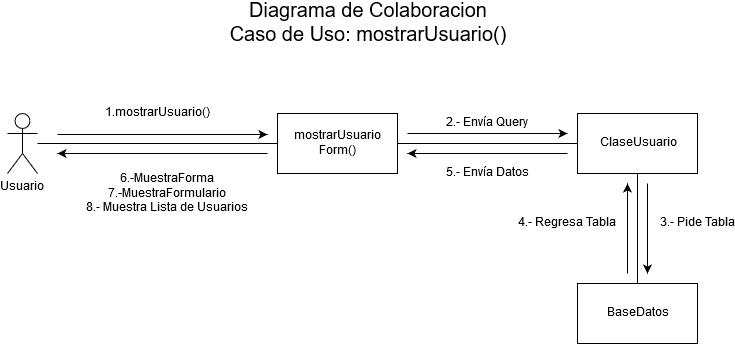

The diagram above was exported from draw.io. Its source (the exported page's mxGraphModel, read from the mxfile embedded in the PNG):
<mxGraphModel dx="1422" dy="791" grid="1" gridSize="10" guides="1" tooltips="1" connect="1" arrows="1" fold="1" page="1" pageScale="1" pageWidth="850" pageHeight="1100" math="0" shadow="0">
  <root>
    <mxCell id="0" />
    <mxCell id="1" parent="0" />
    <mxCell id="CyIh3KfnAH-6HoDmTZKP-16" value="" style="edgeStyle=orthogonalEdgeStyle;rounded=0;orthogonalLoop=1;jettySize=auto;html=1;endArrow=none;endFill=0;fontSize=20;" edge="1" parent="1" source="CyIh3KfnAH-6HoDmTZKP-1" target="CyIh3KfnAH-6HoDmTZKP-5">
      <mxGeometry relative="1" as="geometry">
        <mxPoint x="170" y="180" as="targetPoint" />
      </mxGeometry>
    </mxCell>
    <mxCell id="CyIh3KfnAH-6HoDmTZKP-1" value="Usuario" style="shape=umlActor;verticalLabelPosition=bottom;labelBackgroundColor=#ffffff;verticalAlign=top;html=1;outlineConnect=0;" vertex="1" parent="1">
      <mxGeometry x="60" y="150" width="30" height="60" as="geometry" />
    </mxCell>
    <mxCell id="CyIh3KfnAH-6HoDmTZKP-13" value="" style="edgeStyle=orthogonalEdgeStyle;rounded=0;orthogonalLoop=1;jettySize=auto;html=1;endArrow=none;endFill=0;fontSize=20;" edge="1" parent="1" source="CyIh3KfnAH-6HoDmTZKP-2" target="CyIh3KfnAH-6HoDmTZKP-3">
      <mxGeometry relative="1" as="geometry">
        <mxPoint x="690" y="400" as="targetPoint" />
      </mxGeometry>
    </mxCell>
    <mxCell id="CyIh3KfnAH-6HoDmTZKP-2" value="ClaseUsuario" style="rounded=0;whiteSpace=wrap;html=1;" vertex="1" parent="1">
      <mxGeometry x="630" y="150" width="120" height="60" as="geometry" />
    </mxCell>
    <mxCell id="CyIh3KfnAH-6HoDmTZKP-3" value="BaseDatos" style="rounded=0;whiteSpace=wrap;html=1;" vertex="1" parent="1">
      <mxGeometry x="630" y="320" width="120" height="60" as="geometry" />
    </mxCell>
    <mxCell id="CyIh3KfnAH-6HoDmTZKP-11" value="" style="edgeStyle=orthogonalEdgeStyle;rounded=0;orthogonalLoop=1;jettySize=auto;html=1;endArrow=none;endFill=0;fontSize=12;" edge="1" parent="1" source="CyIh3KfnAH-6HoDmTZKP-5" target="CyIh3KfnAH-6HoDmTZKP-2">
      <mxGeometry y="-20" relative="1" as="geometry">
        <mxPoint as="offset" />
      </mxGeometry>
    </mxCell>
    <mxCell id="CyIh3KfnAH-6HoDmTZKP-5" value="mostrarUsuario&lt;br&gt;Form()" style="rounded=0;whiteSpace=wrap;html=1;" vertex="1" parent="1">
      <mxGeometry x="330" y="150" width="120" height="60" as="geometry" />
    </mxCell>
    <mxCell id="CyIh3KfnAH-6HoDmTZKP-7" value="Diagrama de Colaboracion&lt;br style=&quot;font-size: 20px&quot;&gt;Caso de Uso: mostrarUsuario()" style="text;html=1;strokeColor=none;fillColor=none;align=center;verticalAlign=middle;whiteSpace=wrap;rounded=0;fontSize=20;" vertex="1" parent="1">
      <mxGeometry x="250" y="40" width="340" height="40" as="geometry" />
    </mxCell>
    <mxCell id="CyIh3KfnAH-6HoDmTZKP-17" value="1.mostrarUsuario()" style="endArrow=classic;html=1;fontSize=12;" edge="1" parent="1">
      <mxGeometry x="-0.0476" y="21" width="50" height="50" relative="1" as="geometry">
        <mxPoint x="110" y="171" as="sourcePoint" />
        <mxPoint x="320" y="171" as="targetPoint" />
        <mxPoint as="offset" />
      </mxGeometry>
    </mxCell>
    <mxCell id="CyIh3KfnAH-6HoDmTZKP-18" value="6.-MuestraForma&lt;br&gt;&lt;div&gt;7.-MuestraFormulario&lt;/div&gt;&lt;div&gt;8.- Muestra Lista de Usuarios&lt;br&gt;&lt;/div&gt;" style="endArrow=classic;html=1;fontSize=12;" edge="1" parent="1">
      <mxGeometry x="-0.0476" y="40" width="50" height="50" relative="1" as="geometry">
        <mxPoint x="320" y="190" as="sourcePoint" />
        <mxPoint x="110" y="190" as="targetPoint" />
        <mxPoint as="offset" />
      </mxGeometry>
    </mxCell>
    <mxCell id="CyIh3KfnAH-6HoDmTZKP-19" value="2.- Envía Query" style="endArrow=classic;html=1;fontSize=12;" edge="1" parent="1">
      <mxGeometry y="10" width="50" height="50" relative="1" as="geometry">
        <mxPoint x="460" y="170" as="sourcePoint" />
        <mxPoint x="620" y="170" as="targetPoint" />
        <mxPoint as="offset" />
      </mxGeometry>
    </mxCell>
    <mxCell id="CyIh3KfnAH-6HoDmTZKP-20" value="3.- Pide Tabla" style="endArrow=classic;html=1;fontSize=12;" edge="1" parent="1">
      <mxGeometry x="-0.1111" y="50" width="50" height="50" relative="1" as="geometry">
        <mxPoint x="700" y="220" as="sourcePoint" />
        <mxPoint x="700" y="310" as="targetPoint" />
        <mxPoint as="offset" />
      </mxGeometry>
    </mxCell>
    <mxCell id="CyIh3KfnAH-6HoDmTZKP-25" value="4.- Regresa Tabla" style="endArrow=classic;html=1;fontSize=12;" edge="1" parent="1">
      <mxGeometry x="0.1111" y="60" width="50" height="50" relative="1" as="geometry">
        <mxPoint x="680" y="310" as="sourcePoint" />
        <mxPoint x="680" y="220" as="targetPoint" />
        <mxPoint as="offset" />
      </mxGeometry>
    </mxCell>
    <mxCell id="CyIh3KfnAH-6HoDmTZKP-26" value="5.- Envía Datos" style="endArrow=classic;html=1;fontSize=12;" edge="1" parent="1">
      <mxGeometry y="20" width="50" height="50" relative="1" as="geometry">
        <mxPoint x="620" y="190" as="sourcePoint" />
        <mxPoint x="460" y="190" as="targetPoint" />
        <mxPoint as="offset" />
      </mxGeometry>
    </mxCell>
  </root>
</mxGraphModel>